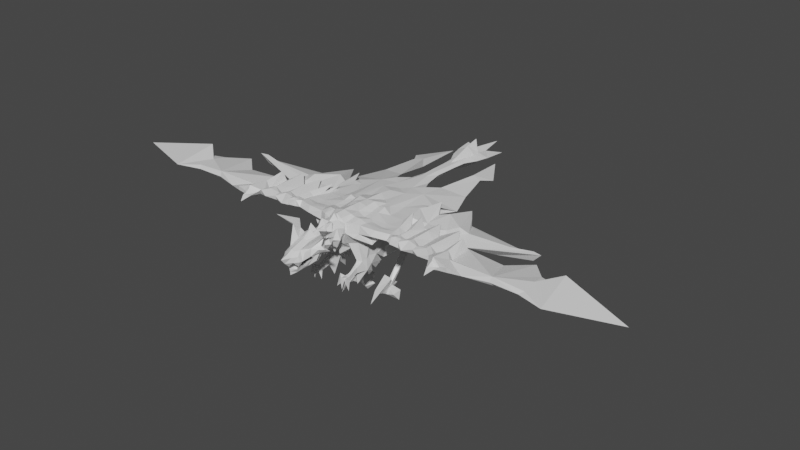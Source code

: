 # Source: BullMoth.blend  (saved by Blender 2.80.75; exported with 4.5.12 LTS)
import bpy
from mathutils import Matrix  # noqa: F401  (used for matrix-valued properties, if any)

bpy.ops.wm.read_factory_settings(use_empty=True)
scene = bpy.context.scene
scene.name = 'Scene'

# ---- collections
col_collection = bpy.data.collections.new('Collection'); scene.collection.children.link(col_collection)

# ---- materials (node trees are filled in below, after node groups)
mat_material = bpy.data.materials.new('Material')
mat_material.alpha_threshold = 0.0
mat_material.use_transparent_shadow = False
mat_material.line_color = (0.0, 0.0, 0.0, 1.0)

# ---- material node trees
mat_material.use_nodes = True; mat_material.node_tree.nodes.clear()
_N = mat_material.node_tree.nodes; _L = mat_material.node_tree.links
n0 = _N.new('ShaderNodeOutputMaterial'); n0.name = 'Material Output'; n0.location = (300, 300)
n1 = _N.new('ShaderNodeBsdfPrincipled'); n1.name = 'Principled BSDF'; n1.location = (10, 300)
n1.distribution = 'GGX'
n1.subsurface_method = 'BURLEY'
n1.inputs[2].default_value = 0.4
n1.inputs[3].default_value = 1.45
n1.inputs[27].default_value = (0.0, 0.0, 0.0, 1.0)
n1.inputs[28].default_value = 1.0
_L.new(n1.outputs[0], n0.inputs[0])
n0.is_active_output = True

# ---- world
world_world = bpy.data.worlds.new('World'); scene.world = world_world
world_world.use_nodes = True; world_world.node_tree.nodes.clear()
_N = world_world.node_tree.nodes; _L = world_world.node_tree.links
n0 = _N.new('ShaderNodeOutputWorld'); n0.name = 'World Output'; n0.location = (300, 300)
n1 = _N.new('ShaderNodeBackground'); n1.name = 'Background'; n1.location = (10, 300)
n1.inputs[0].default_value = (0.05088, 0.05088, 0.05088, 1.0)
_L.new(n1.outputs[0], n0.inputs[0])
n0.is_active_output = True
world_world.color = (0.05088, 0.05088, 0.05088)
world_world.use_sun_shadow = False
world_world.sun_shadow_jitter_overblur = 0.0

# ---- meshes
me_cube = bpy.data.meshes.new('Cube')
me_cube.from_pydata([(0.4043, 0.5139, 4.792), (0.5089, 0.7615, 3.217), (0.4676, -1.0, 4.551), (0.3057, -0.9476, 3.459), (0.0, -0.9449, 3.232), (0.0, -1.013, 4.897), (0.0, 1.0, 2.551), (0.0, 1.0, 4.846), (0.0, -0.8809, 2.834), (0.0, 0.0, 4.907), (0.7278, 0.01134, 4.551), (0.4319, 0.2082, 3.139), (0.999, 1.041, 4.748), (0.5951, -1.117, 4.148), (1.528, 1.935, 3.951), (0.0, -4.459, 4.019), (0.4438, -2.616, 3.509), (0.0, -2.725, 3.212), (0.6509, -2.682, 4.058), (0.3954, -0.7194, 3.434), (0.0, -2.672, 4.788), (0.6911, -2.55, 4.581), (0.3149, 1.931, 3.049), (0.0, 2.7, 2.944), (0.0, 2.873, 3.269), (0.0, 1.983, 4.799), (1.895, 0.9528, 3.851), (0.9472, -1.002, 3.981), (0.8244, -0.6883, 3.765), (1.104, 0.06624, 4.548), (0.7965, -0.9129, 4.607), (1.305, 0.2295, 3.753), (1.022, 1.372, 4.641), (1.498, 0.2196, 4.047), (0.5036, -3.159, 4.218), (0.5718, -3.244, 3.898), (0.0, -4.02, 3.521), (0.9935, -2.841, 4.184), (1.101, -2.615, 4.055), (1.143, 1.684, 3.541), (0.5154, 4.784, 4.42), (0.0, 5.236, 4.551), (0.2459, 4.826, 4.271), (0.0, 4.63, 3.572), (6.127, -1.12, 4.418), (5.409, -1.069, 4.653), (6.143, -1.099, 4.187), (5.439, -0.6978, 3.906), (3.589, 4.089, 4.196), (4.745, 1.067, 3.9), (4.808, 2.209, 4.202), (3.486, 3.638, 3.833), (1.289, 9.108, 4.158), (2.378, 7.42, 4.158), (0.0, 2.62, 4.692), (0.6443, 3.671, 4.207), (0.0, 3.994, 3.305), (1.268, 3.475, 4.551), (0.7732, -0.4899, 3.47), (1.045, 10.02, 4.399), (0.0, 11.08, 4.399), (0.0, 8.474, 3.864), (1.468, 3.875, 4.219), (2.982, 3.76, 4.108), (1.205, 4.863, 4.361), (2.43, 5.153, 4.147), (1.534, 6.928, 3.943), (1.533, 6.95, 4.365), (2.006, 6.854, 4.261), (0.699, 0.5096, 4.598), (2.009, 2.054, 4.009), (1.473, 0.8899, 4.538), (1.402, 1.902, 4.517), (4.958, -0.7996, 4.452), (5.139, -0.6853, 4.15), (5.623, 1.026, 4.235), (5.727, -0.1594, 4.21), (0.0, -3.1, 4.498), (0.2985, -3.093, 4.413), (0.0, -4.086, 4.143), (0.2899, -3.599, 4.246), (0.8028, -2.717, 4.666), (0.9938, -2.279, 4.82), (0.81, -2.874, 4.864), (1.233, -3.4, 5.381), (3.253, -0.7316, 4.477), (1.005, 0.004183, 3.491), (0.5306, 0.02959, 3.043), (0.2686, -2.023, 3.55), (0.3952, -2.066, 4.367), (0.0, -2.005, 4.566), (0.606, -2.035, 3.982), (0.0, -2.189, 3.441), (0.5323, -2.915, 3.505), (0.0, -3.273, 3.336), (0.7409, -2.998, 4.154), (0.0, -3.991, 3.444), (0.746, -2.802, 4.285), (0.3778, -3.637, 3.558), (0.573, 1.397, 3.005), (0.7137, -2.865, 3.965), (0.0, -4.247, 3.753), (0.3804, -3.833, 4.033), (0.4433, -3.823, 3.795), (2.238, 0.454, 3.829), (0.6214, 2.777, 1.915), (0.995, 2.059, 3.73), (0.7294, -0.5687, 2.626), (0.9028, -0.3994, 2.566), (0.9481, -0.1489, 2.583), (0.6233, -0.06467, 2.55), (0.7048, -1.596, 2.146), (0.9021, -1.593, 2.107), (0.9388, -1.425, 2.04), (0.7174, -1.468, 1.928), (0.7116, -1.336, 2.183), (0.7048, -1.241, 1.896), (1.045, -1.388, 2.064), (0.9243, -1.345, 2.163), (0.8236, -1.675, 1.661), (9.362, -0.6841, 4.198), (0.8304, -1.782, 2.273), (0.8312, -1.417, 1.872), (6.771, -0.9634, 4.198), (0.78, -1.315, 1.874), (0.9065, -1.287, 1.909), (1.16, -1.598, 1.67), (9.364, 0.9811, 4.248), (1.015, -1.609, 2.257), (0.4641, -1.597, 1.683), (0.7026, -0.5088, 1.388), (0.5647, -1.481, 2.311), (0.5589, -1.418, 2.042), (0.5939, -0.1976, 2.248), (1.054, -0.2206, 2.09), (0.9326, -0.597, 2.466), (0.7203, -0.645, 2.448), (0.0, 3.254, 4.567), (0.3217, 3.964, 4.26), (0.8796, 4.134, 4.551), (0.0, 3.683, 3.872), (0.4497, 1.975, 2.638), (0.6525, 1.237, 2.374), (1.14, 1.869, 2.792), (0.8106, 2.409, 3.022), (0.6566, 2.79, 1.71), (0.7384, 2.11, 1.277), (0.9695, 2.729, 1.751), (0.8283, 2.972, 1.652), (0.8097, 1.62, 0.09618), (0.8348, 1.338, 0.05193), (0.688, 1.58, 1.958), (0.9903, 2.151, 2.313), (0.8785, 1.712, 0.3951), (0.9047, 1.415, 0.3879), (0.7121, 1.393, 0.3717), (0.6014, 1.614, 0.3582), (0.885, 0.4669, 0.6662), (0.5525, 2.258, 2.386), (1.123, 1.366, 0.9737), (0.6585, 1.408, 0.9996), (0.6427, 2.1, -0.01236), (0.7767, 2.551, 2.629), (0.8119, 2.132, 0.3631), (0.584, 2.136, 0.3481), (1.009, 1.286, 3.645), (0.885, 0.1519, 0.06769), (0.5363, 0.3063, 3.112), (1.083, 0.4253, 3.64), (0.7086, 1.532, 4.648), (1.012, 0.2383, 3.504), (0.6107, 0.1717, 3.039), (1.068, 0.8297, 3.604), (1.011, 1.105, 3.226), (0.6426, 0.9198, 3.004), (0.9253, 0.03718, 2.692), (0.6805, 0.1007, 2.668), (0.7272, 0.1293, 2.319), (1.005, 0.0998, 2.282), (1.072, 0.9977, 2.833), (0.9558, 1.024, 2.803), (1.009, 0.4588, 2.649), (0.7943, 0.4658, 2.6), (0.9139, -1.19, 2.198), (0.9127, -1.099, 2.006), (0.7093, -1.086, 1.965), (0.7472, -1.196, 2.195), (9.93, 0.5475, 4.327), (4.685, 1.75, 4.493), (12.61, 0.1313, 4.161), (0.0, -0.5066, 4.902), (7.932, -0.6501, 4.198), (0.5872, -0.4794, 4.719), (4.326, 3.08, 3.989), (8.368, 2.46, 4.269), (3.958, 3.585, 4.093), (5.907, 2.54, 3.942), (0.0, -1.49, 4.692), (0.6543, -1.519, 3.975), (0.4223, -1.484, 3.537), (0.4468, -1.473, 4.475), (0.0, -1.453, 3.408), (2.822, -0.7002, 4.233), (2.811, -0.1283, 4.388), (2.84, -0.6705, 4.528), (2.75, 0.3989, 4.313), (3.269, 0.5088, 4.257), (3.259, -0.7382, 4.184), (3.225, -0.1708, 4.348), (2.987, -0.9947, 4.38), (2.368, 2.707, 4.092), (3.008, 0.4365, 4.515), (5.089, 0.9955, 4.251), (5.281, 1.038, 3.943), (4.999, -0.2233, 4.247), (5.365, 1.032, 4.651), (0.8804, -0.4483, 4.706), (1.631, -0.5392, 3.686), (5.763, -0.2853, 4.023), (5.774, -0.4481, 4.393), (5.387, -0.01824, 4.515), (7.991, -0.5282, 4.429), (8.069, -0.5133, 4.037), (2.787, -0.4976, 4.513), (3.004, -0.2633, 4.087), (3.22, -0.4912, 4.508), (0.0, 0.5, 4.876), (2.683, 0.5115, 4.148), (3.004, -0.2764, 4.522), (5.45, 0.1022, 4.103), (4.58, -0.1919, 4.531), (4.999, 0.1612, 4.073), (4.979, -0.5114, 4.42), (5.765, -1.123, 4.326), (5.41, -1.157, 4.498), (5.707, -1.119, 4.148), (5.433, -0.878, 4.069), (5.07, -0.9546, 4.347), (5.164, -0.8663, 4.164), (5.55, -1.252, 4.303), (5.412, -1.363, 4.379), (5.577, -1.249, 4.189), (5.422, -1.239, 4.129), (5.261, -1.273, 4.312), (5.244, -1.231, 4.217), (5.415, -1.526, 4.319), (4.59, -0.5042, 4.538), (5.42, -1.689, 4.036), (4.888, 0.1385, 4.077), (4.506, -0.9916, 4.343), (3.652, -0.6948, 4.205), (3.656, -0.1782, 4.527), (3.552, -0.8996, 4.235), (3.584, -0.1199, 4.148), (3.647, -0.4721, 4.574), (3.681, 0.7655, 4.549), (4.077, -0.7759, 4.4), (4.099, -0.02317, 4.103), (4.089, -0.5012, 4.464), (4.075, 0.6445, 4.284), (4.096, -0.2576, 4.298), (4.044, -0.7015, 4.176), (2.569, -0.6937, 4.278), (2.55, -0.1305, 4.51), (4.651, -0.6885, 4.169), (2.487, 0.2813, 4.505), (2.72, -0.3479, 4.197), (2.633, -0.4814, 4.518), (1.121, -0.8397, 4.165), (1.286, -0.1047, 4.521), (1.135, -0.762, 4.567), (1.849, 0.1909, 4.502), (1.522, -0.433, 4.014), (1.212, -0.4281, 4.572), (1.938, -0.6818, 4.555), (1.014, 0.5956, 4.623), (1.993, -0.4063, 4.148), (1.934, -0.4079, 4.54), (1.854, -0.8923, 4.313), (1.923, -0.1459, 4.477), (10.64, -1.037, 4.201), (12.59, -0.1232, 4.173), (9.461, 0.2685, 4.091), (9.47, 0.2931, 4.378), (9.842, 0.8557, 4.235), (13.86, 0.04344, 4.145), (10.42, 1.091, 3.821), (10.41, 1.089, 4.657), (9.922, 0.5265, 4.123), (10.92, 0.9345, 4.581), (10.93, 0.9367, 3.869), (0.7348, -2.788, 4.036), (0.599, -2.969, 3.581), (0.0, -3.492, 3.282), (0.0, -3.705, 3.116), (0.5413, -3.107, 3.738), (0.3442, -3.149, 3.462), (0.4706, -2.779, 3.412), (0.4075, -3.279, 3.396), (0.3011, -3.736, 3.501), (0.4127, -3.423, 3.449), (0.0, -3.958, 3.091), (0.0, -3.966, 3.255), (0.2794, -3.807, 3.411), (0.2054, -3.716, 3.22), (0.3194, -2.518, 3.395), (0.5549, -2.611, 4.218), (0.0, -2.606, 3.389), (0.0, -2.635, 4.522), (0.6424, -2.482, 3.985), (0.0, -2.278, 4.588), (0.4638, -2.296, 4.011), (0.2921, -2.272, 3.799), (0.4621, -2.318, 4.289), (0.0, -2.304, 3.249), (0.2814, -1.76, 3.857), (0.4151, -1.769, 4.41), (0.0, -1.757, 3.136), (0.0, -1.739, 4.639), (0.464, -1.771, 4.028), (0.0, 5.055, 3.945), (1.393, 1.569, -0.1451), (0.1628, -0.942, 3.499), (1.293, 1.793, 0.2545), (1.289, 1.287, 0.2105), (0.3959, 1.407, -0.1468), (0.2301, 0.8917, 2.897), (0.1693, 1.674, 0.1202), (0.3248, 1.152, 0.1236), (0.4448, 1.022, 4.855), (0.2852, -1.03, 4.744), (0.3639, 0.00567, 4.729), (0.2159, -0.3363, 2.987), (0.2219, -2.694, 3.467), (0.3331, -2.673, 4.539), (9.525, -0.4964, 4.314), (0.3942, 1.791, 4.629), (0.4918, 2.43, 3.399), (0.0, -3.825, 4.276), (0.2534, -4.016, 3.787), (0.1228, 5.132, 4.551), (0.123, 4.681, 4.158), (0.6471, 2.904, 4.62), (1.055, 3.412, 3.661), (0.2911, 9.675, 4.399), (0.4093, 7.737, 4.396), (0.1492, -3.097, 4.455), (0.145, -3.809, 4.22), (0.1001, -2.052, 3.634), (0.1976, -2.06, 4.445), (0.1995, -4.064, 4.021), (0.4983, -3.681, 3.815), (0.4398, 3.694, 4.559), (0.9533, 4.394, 3.924), (0.2234, -1.468, 4.608), (0.1197, -1.448, 3.579), (0.4037, -0.5114, 4.805), (0.1597, -2.555, 3.588), (0.2774, -2.623, 4.37), (0.4618, -2.153, 4.723), (0.1462, -2.283, 3.613), (0.3006, -1.628, 4.8), (0.1254, -1.732, 3.694), (0.317, 3.109, 3.786), (0.9586, 3.994, 3.294), (9.546, -0.537, 4.143), (7.493, 1.003, 4.104), (8.506, 1.918, 4.104), (2.237, 0.6218, 4.081), (1.965, 2.345, 4.501), (2.241, 2.302, 3.981), (2.994, 0.8239, 3.843), (6.326, 2.202, 3.686), (2.48, 2.686, 4.062), (4.156, 1.071, 3.838), (3.159, 0.8585, 3.831), (4.942, 1.928, 4.103), (2.822, 2.623, 4.329), (3.906, 3.359, 3.911), (0.7782, 0.6359, 1.769), (0.3749, 3.125, 3.448), (0.8453, 0.9725, 2.051), (0.0, 6.051, 4.551), (1.048, 1.108, 2.273), (0.3076, 5.8, 4.409), (0.91, 1.054, 2.182), (2.62, 0.9381, 4.37), (0.8226, 0.3753, 1.735), (0.7127, 0.2519, 1.525), (0.8059, 2.831, 3.202), (0.656, 2.584, 3.758), (0.0, -1.164, 4.957), (0.5413, -1.249, 4.143), (0.3113, -1.097, 3.728), (0.6293, -1.201, 4.442), (0.0, -1.178, 3.038), (0.1557, -1.114, 3.635), (0.2286, -1.169, 4.694), (0.1362, 5.074, 4.165), (0.1538, 5.967, 4.551), (0.0, 7.203, 4.513), (0.3551, 7.07, 4.399), (2.188, 0.9127, 4.507), (0.0, 6.901, 4.187), (0.1989, 6.964, 4.236), (0.1989, 7.158, 4.513), (0.0, 9.239, 5.112), (0.7185, 8.342, 4.396), (0.0, 9.212, 3.778), (0.2424, 8.3, 4.273), (0.3106, 8.651, 4.511), (0.0, 9.219, 4.662), (0.8976, 9.008, 4.397), (0.0, 9.278, 4.184), (0.2668, 8.987, 4.259), (0.2668, 9.026, 4.526), (0.442, -3.496, 4.125), (0.1471, -3.453, 4.338), (0.0, -3.463, 4.387), (4.348, 2.142, 4.396), (4.303, 2.454, 3.833), (1.478, 1.357, 4.512), (1.891, 1.268, 4.054), (0.6802, 0.994, 4.677), (7.511, 2.625, 4.051), (5.209, 1.487, 3.956), (2.242, 1.366, 4.497), (2.27, 1.454, 4.019), (2.698, 1.519, 4.386), (2.78, 1.705, 3.973), (2.846, 1.796, 4.231), (2.898, 1.763, 3.962), (0.2374, 8.144, 4.268), (0.2373, 8.236, 4.502), (0.0, 8.529, 4.964), (3.22, 1.165, 4.271), (2.67, 1.602, 4.567), (2.199, 1.601, 4.664), (2.177, 2.63, 4.514), (2.481, 3.272, 4.611), (4.682, 1.873, 3.704), (4.501, 1.758, 4.185), (7.939, 2.543, 4.269), (2.359, 1.385, 3.837), (2.901, 1.245, 3.685), (3.042, 1.293, 3.673), (7.939, 2.543, 3.833), (2.233, 1.115, 4.192), (2.855, 1.302, 4.138), (3.055, 1.3, 4.213), (3.307, 2.835, 4.437), (3.909, 1.819, 4.226), (3.044, 1.834, 3.949), (4.005, 1.511, 4.011), (3.216, 1.353, 3.659), (3.051, 2.69, 4.058), (3.598, 1.803, 4.464), (3.519, 0.7556, 4.224), (4.032, 1.083, 4.278), (2.996, -0.606, 4.595), (1.784, 2.638, 4.476), (2.227, 2.98, 4.434), (0.9014, -0.7335, 2.388), (0.7914, -0.7577, 2.387), (0.6614, 2.722, 2.133), (0.7492, 2.503, 1.983), (0.8122, 2.927, 2.436), (0.9094, 2.679, 2.171), (0.7422, 2.511, 1.88), (0.8115, 3.27, 2.353), (0.9483, 2.75, 2.02), (0.885, 0.648, 0.3512), (0.885, 0.9552, 0.2961), (0.8936, -0.9208, 2.321), (0.7974, -0.9443, 2.331), (0.9061, -0.7583, 2.109), (0.7055, -0.6186, 2.027)], [(33, 29), (106, 22), (253, 457), (457, 456)], [(22, 99, 1), (332, 6, 326), (397, 391, 197, 354), (355, 396, 393, 199), (4, 332, 322), (67, 52, 66), (298, 304, 294), (297, 333, 16), (333, 307, 357), (306, 18, 309), (148, 469, 470, 147), (364, 337, 380), (85, 459, 204, 209), (326, 22, 1), (440, 374, 454), (306, 358, 334, 21), (160, 155, 472), (141, 142, 180, 99), (13, 30, 2), (216, 10, 192), (339, 299, 103), (291, 100, 18), (83, 21, 78), (38, 97, 37), (21, 82, 81), (144, 106, 39, 143), (340, 137, 352), (7, 6, 4, 226), (465, 151, 158, 464), (220, 214, 232), (372, 194, 425), (378, 420, 51), (419, 450, 451), (450, 51, 455), (66, 52, 53), (53, 67, 68), (53, 52, 67), (66, 53, 68), (132, 131, 115), (62, 139, 64), (106, 55, 62), (18, 297, 16, 309), (433, 400, 405), (344, 411, 415), (344, 412, 414), (57, 32, 72), (311, 313, 306, 309), (448, 430, 428), (222, 123, 218, 366), (64, 66, 68), (139, 62, 55), (68, 67, 64), (68, 65, 64), (64, 67, 66), (72, 14, 32), (441, 453, 374, 49), (211, 208, 435), (33, 31, 104), (237, 73, 74, 238), (203, 211, 205), (215, 75, 213), (417, 80, 78), (334, 78, 21), (237, 238, 244, 243), (82, 84, 81), (78, 80, 83), (21, 81, 34), (34, 81, 80), (26, 165, 14), (83, 84, 82), (81, 84, 83), (271, 265, 402, 71), (349, 316, 361), (295, 292, 18), (21, 97, 18), (18, 97, 291), (100, 291, 38), (11, 19, 3), (166, 471, 159), (102, 103, 351), (144, 22, 337, 389), (141, 22, 144), (363, 364, 140), (177, 178, 387), (6, 7, 25, 23), (131, 111, 115), (87, 107, 19), (117, 126, 112), (125, 117, 113), (111, 121, 115), (125, 184, 117), (112, 119, 111), (121, 112, 118), (125, 122, 124), (124, 114, 116), (114, 122, 113), (113, 117, 126), (113, 126, 112), (112, 128, 118), (132, 129, 131), (114, 132, 116), (111, 129, 114), (174, 1, 99), (342, 137, 54), (139, 55, 138), (353, 55, 343), (141, 99, 22), (170, 31, 86), (183, 473, 474, 186), (141, 151, 142), (159, 472, 154), (156, 146, 145), (147, 153, 148), (160, 157, 159), (472, 150, 154), (163, 161, 164), (440, 420, 196, 372), (178, 181, 175), (168, 170, 172), (176, 182, 177), (1, 182, 167), (251, 260, 259, 255), (470, 467, 465, 468), (39, 106, 14), (1, 167, 11), (175, 86, 109), (179, 142, 143), (110, 177, 133), (178, 109, 134), (218, 123, 46), (165, 39, 14), (178, 177, 379), (271, 71, 275, 29), (385, 174, 383), (173, 165, 172), (181, 173, 172), (181, 172, 170), (173, 181, 179), (162, 141, 144), (76, 219, 221), (47, 218, 46), (282, 280, 365), (140, 137, 41, 320), (123, 222, 191), (287, 187, 283), (135, 136, 463, 462), (446, 442, 194), (195, 193, 378), (50, 193, 195), (430, 451, 450, 377), (370, 373, 431, 429), (200, 392, 394), (262, 202, 204), (266, 202, 262), (80, 81, 83), (209, 207, 85), (228, 208, 211), (209, 202, 207), (154, 147, 146, 155), (228, 203, 223), (346, 334, 20, 77), (202, 209, 204), (229, 75, 218), (230, 212, 188), (249, 74, 73), (225, 459, 85), (204, 267, 262), (191, 221, 123), (120, 191, 222), (74, 264, 248, 231), (212, 248, 188), (45, 219, 220), (45, 232, 73), (123, 219, 44), (30, 192, 2), (243, 234, 237), (147, 470, 468, 146), (241, 247, 242), (242, 247, 244), (234, 239, 233), (283, 221, 335), (133, 134, 130), (244, 245, 243), (243, 245, 240), (217, 27, 28, 31), (259, 248, 257), (261, 249, 256), (230, 259, 260), (255, 259, 458), (207, 252, 85), (456, 435, 255), (252, 250, 261), (435, 255, 206), (252, 261, 256), (251, 208, 225, 254), (369, 460, 72), (277, 263, 279), (2, 192, 356, 330), (386, 447, 426), (176, 110, 87, 171), (166, 160, 471), (57, 72, 460), (208, 251, 255, 435), (269, 279, 271), (289, 281, 187), (288, 286, 282), (282, 365, 222), (304, 303, 302, 301), (280, 290, 285), (280, 289, 287), (146, 468, 105, 145), (94, 296, 298, 293), (281, 290, 288), (291, 97, 38), (95, 34, 35), (95, 100, 37), (95, 97, 34), (34, 97, 21), (97, 95, 37), (86, 28, 58), (18, 100, 35), (35, 295, 18), (35, 100, 95), (161, 149, 156, 164), (475, 134, 462, 473), (136, 133, 130, 463), (298, 294, 293), (341, 138, 140, 43), (292, 296, 93), (302, 303, 96), (462, 463, 474, 473), (468, 465, 464, 105), (262, 278, 276, 266), (304, 298, 300), (294, 304, 301), (93, 297, 18), (297, 93, 296), (299, 351, 103), (93, 18, 292), (358, 313, 359), (309, 312, 311), (91, 312, 88), (359, 89, 349), (360, 92, 348), (89, 311, 91), (354, 316, 200), (362, 201, 355), (324, 321, 323), (150, 149, 321), (150, 324, 154), (327, 325, 328), (150, 328, 325), (149, 150, 325), (156, 325, 327), (199, 362, 355), (197, 361, 354), (88, 360, 348), (310, 349, 90), (310, 358, 359), (312, 357, 360), (262, 267, 274, 278), (79, 15, 350), (323, 153, 154, 324), (318, 349, 361), (88, 362, 315), (413, 344, 414), (412, 344, 415), (271, 29, 269), (438, 210, 370, 369), (57, 460, 461), (40, 352, 139), (36, 101, 339), (23, 326, 6), (56, 140, 380), (353, 140, 138), (305, 333, 357), (3, 332, 11), (11, 326, 1), (330, 356, 190, 5), (389, 364, 363), (337, 22, 24), (24, 22, 23), (341, 42, 138), (353, 138, 55), (106, 343, 55), (45, 73, 237, 234), (390, 389, 363), (380, 140, 364), (280, 285, 289), (280, 335, 120), (280, 120, 365), (120, 222, 365), (282, 222, 127), (127, 221, 283), (218, 75, 366), (394, 2, 397, 200), (102, 350, 339, 103), (83, 82, 21), (19, 28, 13, 3), (78, 346, 417), (417, 347, 80), (35, 34, 351), (416, 351, 34), (184, 118, 117), (373, 370, 210), (428, 369, 426), (104, 371, 368), (443, 26, 422, 427), (419, 195, 48), (173, 39, 165), (165, 26, 172), (182, 181, 381), (380, 337, 24), (181, 182, 385), (180, 179, 383), (180, 383, 174), (158, 162, 466, 464), (133, 387, 388), (134, 133, 388), (5, 397, 330), (3, 396, 322), (394, 13, 2), (396, 4, 322), (397, 2, 330), (13, 393, 3), (390, 343, 106), (343, 390, 363), (24, 56, 380), (23, 22, 326), (364, 389, 337), (384, 340, 40), (320, 341, 43), (399, 41, 340), (42, 384, 40), (403, 398, 320), (404, 384, 398), (407, 433, 345), (61, 409, 432), (432, 407, 345), (410, 434, 433), (441, 49, 425, 376), (412, 410, 407), (368, 33, 104), (38, 37, 100), (416, 34, 80), (125, 124, 116), (375, 371, 444, 445), (368, 447, 386, 227), (376, 424, 50), (469, 466, 467, 470), (172, 26, 168), (454, 452, 420, 440), (378, 424, 196), (319, 198, 200, 316), (455, 420, 452), (342, 336, 169), (342, 32, 57), (139, 57, 64), (71, 12, 275), (404, 345, 401), (403, 432, 404), (345, 405, 401), (435, 436, 211), (437, 265, 386), (402, 265, 437), (205, 211, 386), (26, 444, 371, 104), (386, 211, 436), (386, 436, 435), (474, 476, 185), (79, 338, 351, 339), (246, 249, 73, 232), (472, 155, 150), (273, 269, 29), (270, 273, 216), (438, 439, 210), (373, 210, 439), (425, 442, 376), (429, 443, 427), (424, 442, 446), (424, 372, 196), (438, 430, 439), (115, 186, 185), (377, 450, 455), (106, 144, 389, 390), (454, 375, 445), (377, 439, 430), (373, 439, 377), (72, 32, 421), (58, 19, 107, 108), (458, 259, 188), (456, 255, 458), (223, 204, 459), (189, 284, 187, 281), (452, 431, 377, 455), (185, 132, 115), (254, 256, 258), (85, 254, 225), (207, 250, 252), (261, 264, 249), (264, 74, 249), (440, 425, 49), (426, 437, 386), (402, 437, 426), (265, 205, 386), (76, 75, 215, 220), (444, 26, 443), (438, 460, 369), (438, 461, 460), (63, 57, 461), (382, 400, 403), (276, 272, 217), (464, 466, 469, 105), (273, 270, 274, 277), (332, 8, 6), (298, 292, 295, 300), (29, 10, 216, 273), (57, 63, 65, 64), (28, 27, 13), (4, 8, 332), (19, 58, 28), (399, 384, 401, 405), (463, 130, 476, 474), (297, 17, 333), (428, 426, 447, 448), (333, 17, 307), (306, 21, 18), (336, 25, 7), (317, 201, 362, 348), (440, 49, 374), (268, 27, 217, 272), (449, 448, 371, 375), (338, 79, 350, 347), (340, 41, 137), (246, 258, 256, 249), (385, 383, 179, 181), (372, 446, 194), (378, 196, 420), (419, 48, 450), (450, 48, 51), (252, 256, 254, 85), (180, 174, 99), (433, 434, 400), (344, 60, 411), (344, 412, 59), (373, 377, 431), (448, 449, 430), (145, 148, 153, 156), (423, 12, 32, 169), (220, 219, 76), (334, 346, 78), (288, 284, 189, 281), (348, 92, 317), (349, 89, 316), (319, 316, 89, 91), (62, 64, 65, 63), (11, 87, 19), (257, 248, 264, 261), (131, 129, 111), (174, 385, 182, 1), (266, 276, 368, 227), (87, 110, 107), (221, 366, 75, 76), (113, 122, 125), (118, 128, 117), (111, 119, 121), (121, 118, 115), (183, 186, 115, 118), (379, 177, 182, 381), (77, 418, 417, 346), (121, 119, 112), (476, 475, 184, 185), (124, 122, 114), (244, 238, 236, 242), (190, 356, 331, 9), (112, 126, 128), (474, 185, 186), (114, 129, 132), (0, 329, 7, 226), (160, 472, 471), (268, 30, 13, 27), (318, 197, 4, 201), (342, 352, 137), (269, 273, 277, 279), (130, 134, 475, 476), (179, 143, 39, 173), (170, 168, 31), (369, 70, 14, 72), (54, 25, 336, 342), (230, 260, 258, 246), (381, 181, 178, 379), (141, 158, 151), (159, 157, 166), (164, 156, 153, 163), (72, 421, 426, 369), (156, 155, 146), (267, 263, 277, 274), (451, 453, 441, 419), (147, 154, 153), (467, 152, 151, 465), (415, 406, 434, 410), (160, 166, 157), (80, 102, 351, 416), (136, 107, 110, 133), (111, 114, 113, 112), (140, 353, 343, 363), (472, 159, 471), (179, 180, 142), (29, 275, 69, 10), (110, 176, 177), (447, 368, 371, 448), (178, 175, 109), (212, 213, 229, 231), (445, 444, 429, 431), (125, 116, 185, 184), (331, 10, 69, 0), (418, 338, 347, 417), (162, 158, 141), (47, 229, 218), (287, 289, 187), (367, 127, 222, 366), (50, 424, 193), (70, 370, 429, 427), (397, 354, 200), (396, 355, 201), (200, 198, 392), (170, 86, 175, 181), (51, 48, 195, 378), (228, 225, 208), (228, 211, 203), (215, 213, 212), (229, 213, 75), (265, 263, 203, 205), (120, 335, 221, 191), (230, 214, 212), (134, 109, 108, 135), (204, 223, 267), (212, 231, 248), (45, 44, 219), (45, 220, 232), (123, 221, 219), (338, 418, 35, 351), (243, 240, 234), (280, 287, 283, 335), (323, 321, 149, 153), (369, 428, 430, 438), (284, 127, 283, 187), (382, 399, 405, 400), (234, 240, 239), (109, 86, 58, 108), (402, 426, 421, 71), (46, 44, 233, 235), (334, 358, 308, 20), (245, 247, 241), (244, 247, 245), (398, 42, 341, 320), (259, 188, 248), (230, 188, 259), (216, 192, 30, 270), (108, 107, 136, 135), (367, 366, 221, 127), (17, 297, 296, 94), (26, 104, 31, 168), (128, 126, 117), (268, 270, 30), (350, 15, 101, 339), (144, 143, 152, 162), (134, 135, 462), (315, 319, 91, 88), (230, 246, 232, 214), (90, 318, 201, 92), (289, 285, 281), (288, 290, 286), (281, 285, 290), (215, 212, 214, 220), (282, 127, 284, 288), (86, 31, 28), (408, 414, 409, 61), (292, 298, 296), (227, 206, 224, 266), (182, 176, 171, 167), (286, 290, 280, 282), (352, 342, 57, 139), (358, 306, 313), (91, 311, 312), (359, 313, 89), (360, 314, 92), (89, 313, 311), (329, 169, 336, 7), (354, 361, 316), (303, 98, 293, 294), (171, 87, 11, 167), (150, 321, 324), (150, 155, 328), (156, 149, 325), (199, 315, 362), (197, 318, 361), (88, 312, 360), (310, 359, 349), (310, 308, 358), (312, 305, 357), (423, 69, 275, 12), (270, 268, 278, 274), (278, 268, 272, 276), (395, 4, 396, 201), (318, 90, 349), (88, 348, 362), (241, 235, 233, 239), (413, 60, 344), (185, 116, 132), (40, 340, 352), (329, 423, 169), (305, 16, 333), (98, 303, 304, 300), (3, 322, 332), (266, 224, 207, 202), (11, 332, 326), (369, 370, 70), (407, 409, 414, 412), (419, 50, 195), (454, 445, 431, 452), (184, 183, 118), (261, 250, 253, 257), (74, 47, 236, 238), (245, 241, 239, 240), (133, 177, 387), (5, 391, 397), (3, 393, 396), (394, 392, 13), (13, 392, 393), (384, 399, 340), (315, 199, 198, 319), (398, 384, 42), (399, 382, 41), (451, 430, 449, 453), (403, 404, 398), (404, 401, 384), (233, 44, 45, 234), (407, 410, 433), (435, 206, 227, 386), (432, 409, 407), (466, 162, 152, 467), (412, 415, 410), (408, 413, 414), (207, 224, 253, 250), (415, 411, 406), (376, 442, 424), (387, 178, 134, 388), (203, 263, 267, 223), (61, 434, 411, 413), (378, 193, 424), (455, 51, 420), (265, 271, 279, 263), (342, 169, 32), (404, 432, 345), (403, 61, 432), (345, 433, 405), (159, 154, 155, 160), (328, 155, 156, 327), (44, 46, 123), (425, 194, 442), (308, 310, 92, 307), (429, 444, 443), (251, 254, 258, 260), (424, 446, 372), (453, 449, 375, 374), (229, 47, 74, 231), (205, 265, 266, 224), (62, 63, 14, 106), (228, 223, 459, 225), (138, 42, 40, 139), (454, 374, 375), (440, 372, 425), (331, 0, 226, 9), (6, 8, 4), (4, 395, 201), (50, 419, 441, 376), (140, 56, 24), (24, 23, 25), (201, 317, 92), (33, 276, 217, 31), (320, 43, 140), (140, 24, 137), (92, 314, 307), (163, 153, 149, 161), (403, 320, 382), (307, 314, 360, 357), (408, 61, 413), (61, 403, 400), (143, 142, 151, 152), (411, 60, 413), (4, 190, 9), (307, 17, 295), (17, 94, 295), (236, 235, 241, 242), (305, 312, 309, 16), (294, 301, 302), (294, 302, 303), (98, 300, 293), (94, 293, 300), (94, 300, 295), (307, 295, 308), (295, 35, 308), (190, 4, 5), (90, 92, 310), (351, 299, 339), (105, 469, 148, 145), (236, 47, 46, 235), (101, 15, 79), (77, 20, 308), (418, 77, 35), (339, 101, 79), (77, 308, 35), (197, 391, 5), (9, 226, 4), (197, 5, 4), (25, 54, 24), (54, 137, 24), (406, 411, 434), (61, 400, 434), (41, 382, 320), (80, 347, 350, 102), (26, 14, 422), (33, 368, 276), (393, 392, 198, 199), (71, 421, 32, 12), (192, 10, 331, 356), (0, 69, 423, 329), (14, 70, 427, 422), (183, 184, 473), (475, 473, 184)])
_uv = me_cube.uv_layers.new(name='UVMap')
_uv.uv.foreach_set('vector', [0.1051, 0.5, 0.125, 0.5, 0.125, 0.5, 0.125, 0.625, 0.125, 0.5, 0.125, 0.5, 0.375, 0.75, 0.375, 0.75, 0.375, 0.75, 0.375, 0.75, 0.125, 0.75, 0.125, 0.75, 0.125, 0.75, 0.125, 0.75, 0.125, 0.75, 0.125, 0.625, 0.125, 0.75, 0.375, 0.5, 0.25, 0.5, 0.25, 0.5, 0.25, 0.75, 0.25, 0.75, 0.25, 0.75, 0.25, 0.75, 0.1875, 0.75, 0.125, 0.75, 0.125, 0.75, 0.125, 0.75, 0.125, 0.75, 0.375, 0.75, 0.25, 0.75, 0.25, 0.75, 0.25, 0.5, 0.25, 0.5, 0.25, 0.5, 0.25, 0.5, 0.0, 0.0, 0.125, 0.25, 0.0, 0.0, 0.375, 0.75, 0.0, 0.0, 0.375, 0.75, 0.375, 0.75, 0.125, 0.5, 0.1051, 0.5, 0.125, 0.5, 0.25, 0.5938, 0.25, 0.625, 0.25, 0.5937, 0.375, 0.75, 0.375, 0.75, 0.375, 0.75, 0.375, 0.75, 0.0, 0.0, 0.125, 0.5, 0.0, 0.0, 0.125, 0.5, 0.125, 0.5, 0.125, 0.5, 0.125, 0.5, 0.25, 0.75, 0.375, 0.75, 0.375, 0.75, 0.375, 0.6875, 0.375, 0.625, 0.375, 0.6875, 0.0, 0.0, 0.04568, 0.137, 0.25, 0.75, 0.25, 0.75, 0.25, 0.75, 0.25, 0.75, 0.375, 0.75, 0.375, 0.75, 0.375, 0.75, 0.25, 0.75, 0.375, 0.75, 0.375, 0.75, 0.375, 0.75, 0.375, 0.75, 0.375, 0.75, 0.25, 0.5, 0.25, 0.5, 0.25, 0.5, 0.25, 0.5, 0.375, 0.5, 0.375, 0.5, 0.375, 0.5, 0.375, 0.5, 0.125, 0.5, 0.125, 0.75, 0.375, 0.5625, 0.125, 0.5, 0.125, 0.5, 0.125, 0.5, 0.125, 0.5, 0.375, 0.6875, 0.375, 0.625, 0.375, 0.6875, 0.25, 0.5938, 0.25, 0.625, 0.25, 0.625, 0.25, 0.5, 0.25, 0.5625, 0.25, 0.5, 0.375, 0.5625, 0.375, 0.5, 0.375, 0.5625, 0.375, 0.5, 0.25, 0.5, 0.362, 0.5, 0.25, 0.5, 0.25, 0.5, 0.25, 0.5, 0.375, 0.5, 0.375, 0.5, 0.375, 0.5, 0.375, 0.5, 0.375, 0.5, 0.375, 0.5, 0.25, 0.5, 0.25, 0.5, 0.25, 0.5, 0.125, 0.625, 0.125, 0.75, 0.125, 0.75, 0.25, 0.5, 0.375, 0.5, 0.375, 0.5, 0.25, 0.5, 0.25, 0.5, 0.25, 0.5, 0.25, 0.75, 0.25, 0.75, 0.125, 0.75, 0.25, 0.75, 0.375, 0.5, 0.375, 0.5, 0.375, 0.5, 0.375, 0.5, 0.375, 0.5, 0.375, 0.5, 0.25, 0.5, 0.25, 0.5, 0.25, 0.5, 0.375, 0.5, 0.375, 0.5, 0.375, 0.5, 0.25, 0.75, 0.375, 0.75, 0.375, 0.75, 0.25, 0.75, 0.375, 0.5938, 0.375, 0.5625, 0.375, 0.5625, 0.25, 0.625, 0.25, 0.625, 0.25, 0.625, 0.0, 0.0, 0.25, 0.5, 0.25, 0.5, 0.25, 0.5, 0.375, 0.5, 0.25, 0.5, 0.25, 0.5, 0.375, 0.5, 0.375, 0.5, 0.375, 0.5, 0.375, 0.5, 0.375, 0.5, 0.375, 0.5, 0.375, 0.5, 0.375, 0.5, 0.25, 0.5, 0.375, 0.5, 0.25, 0.5, 0.375, 0.5, 0.375, 0.5938, 0.375, 0.5938, 0.375, 0.625, 0.375, 0.625, 0.375, 0.625, 0.375, 0.625, 0.375, 0.625, 0.25, 0.625, 0.125, 0.625, 0.0, 0.0, 0.375, 0.75, 0.375, 0.75, 0.25, 0.75, 0.25, 0.75, 0.375, 0.625, 0.0, 0.0, 0.25, 0.625, 0.375, 0.625, 0.25, 0.625, 0.25, 0.625, 0.375, 0.75, 0.375, 0.75, 0.375, 0.75, 0.375, 0.75, 0.375, 0.75, 0.375, 0.75, 0.375, 0.75, 0.25, 0.75, 0.25, 0.75, 0.375, 0.75, 0.375, 0.75, 0.375, 0.75, 0.375, 0.75, 0.375, 0.75, 0.375, 0.75, 0.375, 0.75, 0.375, 0.75, 0.375, 0.75, 0.375, 0.75, 0.375, 0.75, 0.375, 0.75, 0.375, 0.75, 0.125, 0.5, 0.0, 0.0, 0.25, 0.5, 0.375, 0.75, 0.375, 0.75, 0.375, 0.75, 0.375, 0.75, 0.375, 0.75, 0.375, 0.75, 0.0, 0.0, 0.0, 0.0, 0.0, 0.0, 0.0, 0.0, 0.375, 0.75, 0.375, 0.75, 0.375, 0.75, 0.25, 0.75, 0.25, 0.75, 0.25, 0.75, 0.375, 0.75, 0.375, 0.75, 0.25, 0.75, 0.25, 0.75, 0.375, 0.75, 0.25, 0.75, 0.25, 0.75, 0.25, 0.75, 0.25, 0.75, 0.125, 0.625, 0.125, 0.75, 0.125, 0.75, 0.0, 0.0, 0.0, 0.0, 0.0, 0.0, 0.375, 0.75, 0.25, 0.75, 0.25, 0.75, 0.25, 0.5, 0.0, 0.0, 0.125, 0.25, 0.25, 0.5, 0.125, 0.5, 0.125, 0.5, 0.25, 0.5, 0.25, 0.5, 0.0, 0.0, 0.25, 0.5, 0.125, 0.625, 0.125, 0.625, 0.125, 0.625, 0.125, 0.5, 0.375, 0.5, 0.375, 0.5, 0.125, 0.5, 0.125, 0.75, 0.125, 0.75, 0.125, 0.75, 0.125, 0.625, 0.125, 0.75, 0.125, 0.75, 0.125, 0.625, 0.125, 0.75, 0.125, 0.75, 0.125, 0.625, 0.125, 0.625, 0.125, 0.625, 0.125, 0.75, 0.125, 0.75, 0.125, 0.75, 0.125, 0.625, 0.125, 0.625, 0.125, 0.625, 0.125, 0.75, 0.125, 0.75, 0.125, 0.75, 0.125, 0.75, 0.125, 0.75, 0.125, 0.75, 0.125, 0.625, 0.125, 0.625, 0.125, 0.625, 0.125, 0.625, 0.125, 0.625, 0.125, 0.625, 0.125, 0.625, 0.125, 0.625, 0.125, 0.625, 0.0, 0.0, 0.0, 0.0, 0.0, 0.0, 0.125, 0.625, 0.125, 0.625, 0.125, 0.75, 0.125, 0.75, 0.125, 0.75, 0.125, 0.75, 0.125, 0.625, 0.125, 0.625, 0.125, 0.75, 0.125, 0.625, 0.125, 0.625, 0.125, 0.625, 0.125, 0.75, 0.125, 0.75, 0.125, 0.625, 0.125, 0.5, 0.125, 0.5, 0.125, 0.5, 0.375, 0.5, 0.375, 0.5, 0.375, 0.5, 0.375, 0.5, 0.25, 0.5, 0.25, 0.5, 0.25, 0.5, 0.25, 0.5, 0.25, 0.5, 0.125, 0.5, 0.125, 0.5, 0.125, 0.5, 0.125, 0.625, 0.125, 0.625, 0.125, 0.625, 0.125, 0.75, 0.125, 0.75, 0.125, 0.75, 0.125, 0.75, 0.125, 0.5, 0.125, 0.5, 0.125, 0.5, 0.0, 0.0, 0.0, 0.0, 0.25, 0.5, 0.125, 0.5, 0.125, 0.5, 0.125, 0.5, 0.25, 0.5, 0.25, 0.5, 0.25, 0.5, 0.125, 0.5, 0.125, 0.5, 0.25, 0.5, 0.0, 0.0, 0.25, 0.5, 0.25, 0.5, 0.25, 0.5, 0.25, 0.5, 0.125, 0.5, 0.25, 0.5938, 0.25, 0.5625, 0.25, 0.5625, 0.25, 0.5938, 0.125, 0.625, 0.125, 0.625, 0.125, 0.625, 0.125, 0.625, 0.125, 0.625, 0.125, 0.5625, 0.125, 0.625, 0.125, 0.625, 0.125, 0.625, 0.125, 0.5, 0.125, 0.5, 0.125, 0.625, 0.375, 0.625, 0.375, 0.625, 0.25, 0.625, 0.0, 0.0, 0.25, 0.5, 0.25, 0.5, 0.125, 0.5, 0.125, 0.5, 0.25, 0.5, 0.25, 0.5, 0.25, 0.5, 0.125, 0.5, 0.125, 0.625, 0.125, 0.625, 0.125, 0.625, 0.125, 0.625, 0.125, 0.625, 0.25, 0.5, 0.125, 0.5, 0.25, 0.5, 0.125, 0.625, 0.125, 0.625, 0.125, 0.625, 0.125, 0.625, 0.125, 0.625, 0.125, 0.625, 0.25, 0.625, 0.25, 0.625, 0.25, 0.625, 0.25, 0.5, 0.25, 0.5, 0.25, 0.5, 0.125, 0.625, 0.125, 0.625, 0.125, 0.625, 0.0, 0.0, 0.0, 0.0, 0.1875, 0.2812, 0.0, 0.0, 0.25, 0.5, 0.125, 0.5, 0.25, 0.5, 0.25, 0.5, 0.0, 0.0, 0.125, 0.5, 0.25, 0.5, 0.25, 0.5, 0.125, 0.5, 0.125, 0.625, 0.125, 0.5625, 0.125, 0.625, 0.25, 0.5, 0.25, 0.5, 0.25, 0.5, 0.25, 0.5, 0.125, 0.5, 0.25, 0.5, 0.375, 0.625, 0.375, 0.625, 0.0, 0.0, 0.25, 0.75, 0.25, 0.625, 0.25, 0.625, 0.25, 0.625, 0.0, 0.0, 0.0, 0.0, 0.25, 0.5, 0.375, 0.5, 0.375, 0.5, 0.25, 0.5, 0.25, 0.625, 0.25, 0.625, 0.25, 0.625, 0.25, 0.625, 0.25, 0.625, 0.25, 0.625, 0.125, 0.75, 0.125, 0.75, 0.125, 0.75, 0.125, 0.75, 0.25, 0.5938, 0.375, 0.5938, 0.25, 0.625, 0.3125, 0.5, 0.25, 0.5, 0.25, 0.5, 0.375, 0.5625, 0.375, 0.5, 0.375, 0.5, 0.375, 0.5625, 0.375, 0.5625, 0.375, 0.5, 0.375, 0.5, 0.25, 0.5, 0.25, 0.5, 0.25, 0.5625, 0.25, 0.5625, 0.375, 0.75, 0.25, 0.75, 0.375, 0.75, 0.25, 0.75, 0.25, 0.75, 0.375, 0.75, 0.25, 0.6875, 0.25, 0.75, 0.25, 0.75, 0.375, 0.75, 0.375, 0.75, 0.375, 0.75, 0.25, 0.75, 0.25, 0.75, 0.375, 0.75, 0.375, 0.6875, 0.375, 0.625, 0.375, 0.625, 0.25, 0.75, 0.25, 0.75, 0.25, 0.75, 0.25, 0.5, 0.25, 0.5, 0.125, 0.5, 0.125, 0.5, 0.375, 0.6875, 0.375, 0.625, 0.375, 0.6875, 0.375, 0.75, 0.375, 0.75, 0.375, 0.75, 0.375, 0.75, 0.25, 0.75, 0.375, 0.75, 0.375, 0.75, 0.25, 0.6875, 0.25, 0.625, 0.25, 0.625, 0.375, 0.625, 0.25, 0.625, 0.25, 0.625, 0.25, 0.75, 0.25, 0.75, 0.375, 0.75, 0.375, 0.6875, 0.0, 0.0, 0.375, 0.75, 0.375, 0.75, 0.375, 0.6875, 0.375, 0.75, 0.25, 0.625, 0.375, 0.625, 0.375, 0.625, 0.0, 0.0, 0.25, 0.625, 0.25, 0.625, 0.25, 0.75, 0.0, 0.0, 0.25, 0.6875, 0.25, 0.6875, 0.25, 0.625, 0.25, 0.6875, 0.25, 0.625, 0.375, 0.75, 0.375, 0.625, 0.375, 0.6875, 0.375, 0.75, 0.375, 0.6875, 0.375, 0.75, 0.375, 0.625, 0.375, 0.625, 0.375, 0.625, 0.375, 0.75, 0.375, 0.6875, 0.375, 0.75, 0.375, 0.75, 0.375, 0.75, 0.375, 0.75, 0.25, 0.5, 0.25, 0.5, 0.125, 0.5, 0.125, 0.5, 0.25, 0.625, 0.25, 0.625, 0.25, 0.75, 0.25, 0.75, 0.25, 0.75, 0.25, 0.75, 0.375, 0.75, 0.375, 0.625, 0.375, 0.625, 0.375, 0.625, 0.0, 0.0, 0.0, 0.0, 0.125, 0.625, 0.125, 0.625, 0.125, 0.625, 0.25, 0.75, 0.375, 0.75, 0.375, 0.75, 0.375, 0.75, 0.375, 0.75, 0.375, 0.75, 0.25, 0.6875, 0.25, 0.75, 0.125, 0.75, 0.125, 0.625, 0.25, 0.625, 0.25, 0.6875, 0.25, 0.6875, 0.25, 0.75, 0.375, 0.75, 0.375, 0.75, 0.375, 0.625, 0.25, 0.625, 0.375, 0.625, 0.0, 0.0, 0.25, 0.625, 0.0, 0.0, 0.25, 0.75, 0.375, 0.75, 0.375, 0.75, 0.0, 0.0, 0.375, 0.625, 0.0, 0.0, 0.25, 0.75, 0.0, 0.0, 0.25, 0.75, 0.375, 0.625, 0.0, 0.0, 0.25, 0.625, 0.25, 0.75, 0.25, 0.75, 0.375, 0.75, 0.375, 0.625, 0.375, 0.625, 0.375, 0.6875, 0.375, 0.6875, 0.375, 0.5, 0.375, 0.5, 0.375, 0.5, 0.375, 0.6875, 0.375, 0.625, 0.375, 0.625, 0.375, 0.75, 0.375, 0.6875, 0.375, 0.6875, 0.375, 0.75, 0.0, 0.0, 0.375, 0.5938, 0.375, 0.5625, 0.125, 0.625, 0.125, 0.625, 0.125, 0.625, 0.125, 0.625, 0.0, 0.0, 0.0, 0.0, 0.0, 0.0, 0.375, 0.5, 0.375, 0.5, 0.375, 0.5, 0.375, 0.625, 0.375, 0.625, 0.0, 0.0, 0.0, 0.0, 0.375, 0.625, 0.375, 0.625, 0.25, 0.625, 0.25, 0.625, 0.25, 0.625, 0.25, 0.625, 0.25, 0.625, 0.25, 0.625, 0.25, 0.625, 0.25, 0.625, 0.0, 0.0, 0.0, 0.0, 0.25, 0.75, 0.25, 0.75, 0.25, 0.75, 0.25, 0.75, 0.0, 0.0, 0.25, 0.625, 0.25, 0.625, 0.0, 0.0, 0.3565, 0.625, 0.375, 0.625, 0.125, 0.5, 0.125, 0.5, 0.125, 0.5, 0.125, 0.5, 0.25, 0.75, 0.25, 0.75, 0.25, 0.75, 0.25, 0.75, 0.25, 0.625, 0.25, 0.625, 0.25, 0.625, 0.25, 0.75, 0.375, 0.75, 0.25, 0.75, 0.25, 0.75, 0.375, 0.75, 0.25, 0.75, 0.375, 0.75, 0.25, 0.75, 0.375, 0.75, 0.375, 0.75, 0.375, 0.75, 0.375, 0.75, 0.375, 0.75, 0.375, 0.75, 0.375, 0.75, 0.375, 0.75, 0.375, 0.75, 0.375, 0.75, 0.125, 0.625, 0.125, 0.75, 0.125, 0.75, 0.25, 0.75, 0.25, 0.75, 0.25, 0.75, 0.25, 0.75, 0.25, 0.75, 0.25, 0.75, 0.25, 0.75, 0.25, 0.75, 0.25, 0.75, 0.125, 0.5, 0.125, 0.5, 0.125, 0.5, 0.125, 0.5, 0.125, 0.625, 0.125, 0.625, 0.125, 0.75, 0.125, 0.75, 0.125, 0.75, 0.125, 0.625, 0.125, 0.625, 0.125, 0.75, 0.25, 0.75, 0.25, 0.75, 0.25, 0.75, 0.25, 0.5, 0.25, 0.5, 0.25, 0.5, 0.0, 0.0, 0.25, 0.75, 0.25, 0.75, 0.25, 0.75, 0.25, 0.75, 0.25, 0.75, 0.0, 0.0, 0.125, 0.75, 0.125, 0.75, 0.125, 0.75, 0.125, 0.75, 0.125, 0.5, 0.125, 0.5, 0.125, 0.5, 0.125, 0.5, 0.25, 0.75, 0.25, 0.75, 0.25, 0.6875, 0.25, 0.6875, 0.25, 0.75, 0.25, 0.75, 0.25, 0.75, 0.25, 0.75, 0.25, 0.75, 0.25, 0.75, 0.25, 0.75, 0.25, 0.75, 0.25, 0.75, 0.0, 0.0, 0.0, 0.0, 0.0, 0.0, 0.04568, 0.137, 0.25, 0.75, 0.25, 0.75, 0.0, 0.0, 0.0, 0.0, 0.0, 0.0, 0.375, 0.75, 0.375, 0.75, 0.375, 0.75, 0.25, 0.75, 0.125, 0.75, 0.25, 0.75, 0.25, 0.75, 0.125, 0.75, 0.125, 0.75, 0.375, 0.75, 0.375, 0.75, 0.375, 0.75, 0.125, 0.75, 0.125, 0.75, 0.125, 0.75, 0.375, 0.75, 0.25, 0.75, 0.25, 0.75, 0.375, 0.75, 0.375, 0.75, 0.375, 0.75, 0.125, 0.75, 0.125, 0.75, 0.125, 0.75, 0.25, 0.5, 0.25, 0.5, 0.25, 0.5, 0.125, 0.5, 0.125, 0.5, 0.125, 0.5, 0.25, 0.5, 0.25, 0.5, 0.25, 0.5, 0.125, 0.5, 0.125, 0.5, 0.125, 0.5, 0.125, 0.5, 0.125, 0.5, 0.125, 0.5, 0.125, 0.5, 0.125, 0.5, 0.125, 0.5, 0.125, 0.5, 0.125, 0.5, 0.125, 0.5, 0.125, 0.75, 0.125, 0.75, 0.125, 0.75, 0.375, 0.75, 0.375, 0.75, 0.375, 0.75, 0.125, 0.75, 0.125, 0.75, 0.125, 0.75, 0.375, 0.75, 0.375, 0.75, 0.375, 0.75, 0.375, 0.75, 0.375, 0.75, 0.375, 0.75, 0.125, 0.75, 0.125, 0.75, 0.125, 0.75, 0.375, 0.75, 0.375, 0.6875, 0.375, 0.75, 0.25, 0.75, 0.0, 0.0, 0.0, 0.0, 0.375, 0.75, 0.25, 0.5, 0.25, 0.5, 0.25, 0.5, 0.25, 0.5, 0.375, 0.75, 0.375, 0.75, 0.375, 0.75, 0.125, 0.75, 0.125, 0.75, 0.125, 0.75, 0.25, 0.5, 0.25, 0.5, 0.25, 0.5, 0.375, 0.5, 0.375, 0.5, 0.375, 0.5, 0.0, 0.0, 0.0, 0.0, 0.0, 0.0, 0.375, 0.5, 0.25, 0.5, 0.25, 0.5, 0.375, 0.5, 0.375, 0.5, 0.375, 0.5, 0.0, 0.0, 0.375, 0.5, 0.375, 0.5, 0.375, 0.5, 0.0, 0.0, 0.25, 0.75, 0.25, 0.75, 0.125, 0.5, 0.125, 0.5, 0.125, 0.5, 0.0, 0.0, 0.25, 0.5, 0.0, 0.0, 0.25, 0.5, 0.25, 0.5, 0.25, 0.5, 0.125, 0.75, 0.125, 0.75, 0.125, 0.75, 0.125, 0.75, 0.125, 0.625, 0.125, 0.625, 0.125, 0.625, 0.125, 0.5, 0.125, 0.5, 0.375, 0.75, 0.375, 0.6875, 0.375, 0.6875, 0.375, 0.75, 0.25, 0.5, 0.0, 0.0, 0.25, 0.5, 0.125, 0.25, 0.1051, 0.5, 0.0, 0.0, 0.0, 0.0, 0.1051, 0.5, 0.125, 0.5, 0.25, 0.5, 0.25, 0.5, 0.25, 0.5, 0.25, 0.5, 0.25, 0.5, 0.25, 0.5, 0.25, 0.5, 0.25, 0.5, 0.25, 0.5, 0.375, 0.75, 0.375, 0.75, 0.375, 0.75, 0.375, 0.75, 0.0, 0.0, 0.25, 0.5, 0.25, 0.5, 0.0, 0.0, 0.25, 0.5, 0.0, 0.0, 0.0, 0.0, 0.25, 0.625, 0.3565, 0.625, 0.0, 0.0, 0.0, 0.0, 0.0, 0.0, 0.0, 0.0, 0.0, 0.0, 0.0, 0.0, 0.0, 0.0, 0.0, 0.0, 0.0, 0.0, 0.25, 0.625, 0.0, 0.0, 0.25, 0.625, 0.25, 0.625, 0.0, 0.0, 0.25, 0.625, 0.25, 0.625, 0.25, 0.625, 0.0, 0.0, 0.375, 0.75, 0.375, 0.75, 0.375, 0.75, 0.375, 0.75, 0.375, 0.75, 0.375, 0.75, 0.25, 0.75, 0.25, 0.75, 0.375, 0.75, 0.375, 0.75, 0.375, 0.75, 0.125, 0.75, 0.125, 0.75, 0.25, 0.75, 0.125, 0.75, 0.375, 0.75, 0.375, 0.75, 0.375, 0.75, 0.375, 0.75, 0.375, 0.75, 0.375, 0.75, 0.25, 0.75, 0.375, 0.75, 0.25, 0.75, 0.375, 0.75, 0.25, 0.75, 0.375, 0.75, 0.125, 0.625, 0.125, 0.75, 0.125, 0.625, 0.25, 0.5, 0.25, 0.5, 0.25, 0.5, 0.375, 0.5625, 0.375, 0.5, 0.375, 0.5625, 0.25, 0.625, 0.375, 0.625, 0.375, 0.625, 0.25, 0.5938, 0.125, 0.5, 0.25, 0.5625, 0.25, 0.5625, 0.375, 0.5625, 0.375, 0.5, 0.375, 0.5, 0.25, 0.5, 0.25, 0.5, 0.25, 0.5, 0.0, 0.0, 0.125, 0.5, 0.125, 0.5, 0.125, 0.5, 0.25, 0.5, 0.125, 0.5, 0.0, 0.0, 0.125, 0.25, 0.0, 0.0, 0.25, 0.5, 0.125, 0.5, 0.25, 0.5, 0.125, 0.5, 0.25, 0.5, 0.125, 0.5, 0.125, 0.5, 0.125, 0.5, 0.125, 0.5, 0.125, 0.5, 0.25, 0.5, 0.25, 0.5, 0.125, 0.5, 0.125, 0.625, 0.125, 0.625, 0.125, 0.625, 0.125, 0.625, 0.125, 0.625, 0.125, 0.625, 0.375, 0.75, 0.375, 0.75, 0.375, 0.75, 0.125, 0.75, 0.125, 0.75, 0.125, 0.75, 0.375, 0.75, 0.25, 0.75, 0.375, 0.75, 0.125, 0.75, 0.125, 0.75, 0.125, 0.75, 0.375, 0.75, 0.375, 0.75, 0.375, 0.75, 0.25, 0.75, 0.125, 0.75, 0.125, 0.75, 0.0, 0.0, 0.25, 0.5, 0.25, 0.5, 0.0, 0.0, 0.0, 0.0, 0.0, 0.0, 0.0, 0.0, 0.0, 0.0, 0.0, 0.0, 0.125, 0.5, 0.1051, 0.5, 0.125, 0.5, 0.0, 0.0, 0.25, 0.5, 0.125, 0.25, 0.375, 0.5, 0.375, 0.5, 0.375, 0.5, 0.25, 0.5, 0.25, 0.5, 0.25, 0.5, 0.375, 0.5, 0.375, 0.5, 0.375, 0.5, 0.25, 0.5, 0.375, 0.5, 0.375, 0.5, 0.25, 0.5, 0.25, 0.5, 0.25, 0.5, 0.25, 0.5, 0.25, 0.5, 0.25, 0.5, 0.375, 0.5, 0.375, 0.5, 0.375, 0.5, 0.25, 0.5, 0.25, 0.5, 0.25, 0.5, 0.25, 0.5, 0.25, 0.5, 0.25, 0.5, 0.375, 0.5, 0.375, 0.5, 0.375, 0.5, 0.375, 0.5938, 0.375, 0.625, 0.375, 0.625, 0.375, 0.5938, 0.375, 0.5, 0.375, 0.5, 0.375, 0.5, 0.375, 0.625, 0.25, 0.625, 0.25, 0.625, 0.25, 0.75, 0.375, 0.75, 0.25, 0.75, 0.375, 0.75, 0.375, 0.75, 0.375, 0.75, 0.125, 0.625, 0.125, 0.625, 0.125, 0.625, 0.25, 0.625, 0.25, 0.625, 0.25, 0.5938, 0.25, 0.5937, 0.375, 0.625, 0.375, 0.5938, 0.0, 0.0, 0.0, 0.0, 0.375, 0.5938, 0.375, 0.5625, 0.375, 0.5625, 0.25, 0.5, 0.25, 0.5, 0.25, 0.5, 0.25, 0.5, 0.125, 0.5625, 0.125, 0.5, 0.125, 0.625, 0.25, 0.5937, 0.25, 0.5625, 0.25, 0.5625, 0.25, 0.5938, 0.25, 0.5, 0.25, 0.5625, 0.25, 0.5625, 0.25, 0.75, 0.25, 0.75, 0.375, 0.75, 0.375, 0.75, 0.25, 0.5, 0.25, 0.5625, 0.25, 0.5625, 0.375, 0.5, 0.375, 0.5, 0.0, 0.0, 0.375, 0.5, 0.375, 0.5, 0.375, 0.5, 0.375, 0.5, 0.375, 0.5, 0.375, 0.5, 0.0, 0.0, 0.375, 0.5625, 0.1875, 0.2812, 0.25, 0.5, 0.25, 0.5, 0.25, 0.5, 0.25, 0.5, 0.25, 0.5, 0.25, 0.5, 0.375, 0.5, 0.375, 0.5, 0.375, 0.5, 0.375, 0.625, 0.0, 0.0, 0.375, 0.625, 0.375, 0.5625, 0.0, 0.0, 0.0, 0.0, 0.0, 0.0, 0.0, 0.0, 0.0, 0.0, 0.25, 0.625, 0.0, 0.0, 0.0, 0.0, 0.125, 0.5, 0.25, 0.5938, 0.25, 0.625, 0.0, 0.0, 0.0, 0.0, 0.375, 0.625, 0.0, 0.0, 0.0, 0.0, 0.0, 0.0, 0.0, 0.0, 0.125, 0.75, 0.125, 0.625, 0.125, 0.625, 0.0, 0.0, 0.0, 0.0, 0.25, 0.75, 0.25, 0.75, 0.375, 0.6875, 0.375, 0.75, 0.375, 0.75, 0.375, 0.6875, 0.0, 0.0, 0.125, 0.5, 0.125, 0.5, 0.375, 0.6875, 0.375, 0.625, 0.375, 0.625, 0.375, 0.75, 0.375, 0.6875, 0.375, 0.6875, 0.375, 0.5, 0.375, 0.5, 0.25, 0.5, 0.25, 0.5, 0.25, 0.5, 0.375, 0.5, 0.375, 0.625, 0.375, 0.5938, 0.375, 0.5938, 0.25, 0.5625, 0.25, 0.5938, 0.25, 0.5625, 0.375, 0.5625, 0.375, 0.5938, 0.25, 0.5938, 0.25, 0.5625, 0.25, 0.5938, 0.25, 0.5625, 0.375, 0.5, 0.0, 0.0, 0.375, 0.5, 0.125, 0.75, 0.125, 0.75, 0.125, 0.625, 0.375, 0.5, 0.375, 0.5, 0.362, 0.5, 0.25, 0.5, 0.25, 0.5, 0.25, 0.5, 0.0, 0.0, 0.25, 0.5937, 0.25, 0.625, 0.25, 0.5937, 0.375, 0.5, 0.375, 0.5, 0.0, 0.0, 0.25, 0.5, 0.375, 0.5, 0.375, 0.5, 0.375, 0.5, 0.375, 0.5, 0.375, 0.5625, 0.125, 0.75, 0.125, 0.75, 0.125, 0.75, 0.125, 0.75, 0.0, 0.0, 0.25, 0.625, 0.25, 0.625, 0.0, 0.0, 0.0, 0.0, 0.0, 0.0, 0.375, 0.6875, 0.375, 0.75, 0.0, 0.0, 0.25, 0.625, 0.25, 0.625, 0.25, 0.625, 0.25, 0.625, 0.25, 0.5625, 0.25, 0.5625, 0.25, 0.5, 0.25, 0.5, 0.125, 0.625, 0.125, 0.625, 0.125, 0.75, 0.0, 0.0, 0.0, 0.0, 0.375, 0.6875, 0.0, 0.0, 0.0, 0.0, 0.375, 0.6875, 0.25, 0.75, 0.0, 0.0, 0.25, 0.75, 0.25, 0.75, 0.0, 0.0, 0.375, 0.75, 0.0, 0.0, 0.25, 0.75, 0.375, 0.75, 0.25, 0.5938, 0.25, 0.625, 0.25, 0.625, 0.375, 0.5625, 0.375, 0.5625, 0.0, 0.0, 0.0, 0.0, 0.0, 0.0, 0.0, 0.0, 0.0, 0.0, 0.0, 0.0, 0.0, 0.0, 0.375, 0.625, 0.25, 0.625, 0.375, 0.625, 0.375, 0.6875, 0.25, 0.5938, 0.125, 0.5, 0.25, 0.5938, 0.375, 0.5, 0.375, 0.5, 0.375, 0.5, 0.375, 0.5, 0.0, 0.0, 0.375, 0.5, 0.375, 0.5, 0.375, 0.5, 0.0, 0.0, 0.375, 0.5, 0.375, 0.5, 0.25, 0.5, 0.25, 0.6875, 0.25, 0.6875, 0.25, 0.6875, 0.125, 0.5, 0.25, 0.5, 0.25, 0.5, 0.125, 0.5, 0.375, 0.6875, 0.375, 0.75, 0.375, 0.75, 0.375, 0.6875, 0.125, 0.625, 0.125, 0.625, 0.125, 0.5, 0.25, 0.75, 0.25, 0.75, 0.25, 0.75, 0.25, 0.75, 0.375, 0.625, 0.375, 0.625, 0.375, 0.6875, 0.375, 0.6875, 0.375, 0.5, 0.375, 0.5, 0.375, 0.5, 0.375, 0.5, 0.125, 0.75, 0.25, 0.75, 0.25, 0.75, 0.125, 0.75, 0.125, 0.625, 0.125, 0.625, 0.125, 0.75, 0.125, 0.75, 0.125, 0.75, 0.375, 0.5, 0.375, 0.5, 0.375, 0.5, 0.375, 0.5, 0.125, 0.75, 0.125, 0.625, 0.125, 0.625, 0.125, 0.75, 0.25, 0.75, 0.25, 0.75, 0.1875, 0.75, 0.375, 0.5625, 0.375, 0.5625, 0.375, 0.5938, 0.375, 0.5938, 0.125, 0.75, 0.125, 0.75, 0.125, 0.75, 0.375, 0.75, 0.375, 0.75, 0.25, 0.75, 0.375, 0.5, 0.375, 0.5, 0.375, 0.5, 0.125, 0.75, 0.125, 0.75, 0.125, 0.75, 0.125, 0.75, 0.25, 0.5938, 0.25, 0.625, 0.25, 0.625, 0.25, 0.75, 0.25, 0.75, 0.25, 0.6875, 0.25, 0.6875, 0.375, 0.5938, 0.375, 0.5938, 0.375, 0.625, 0.375, 0.625, 0.0, 0.0, 0.0, 0.0, 0.375, 0.75, 0.375, 0.75, 0.375, 0.5, 0.375, 0.5, 0.375, 0.5, 0.375, 0.6875, 0.375, 0.6875, 0.375, 0.75, 0.375, 0.75, 0.25, 0.5, 0.25, 0.5, 0.25, 0.5, 0.25, 0.5, 0.25, 0.5938, 0.25, 0.5938, 0.25, 0.625, 0.25, 0.5, 0.25, 0.5625, 0.25, 0.5625, 0.375, 0.5625, 0.375, 0.5, 0.375, 0.5, 0.375, 0.5, 0.375, 0.5, 0.25, 0.5, 0.375, 0.75, 0.0, 0.0, 0.0, 0.0, 0.375, 0.75, 0.125, 0.5, 0.125, 0.5, 0.125, 0.5, 0.375, 0.5, 0.375, 0.5, 0.375, 0.5, 0.375, 0.5, 0.375, 0.5, 0.375, 0.5, 0.25, 0.5, 0.25, 0.5, 0.25, 0.5, 0.25, 0.5, 0.25, 0.5, 0.25, 0.5625, 0.375, 0.5938, 0.375, 0.5938, 0.375, 0.5625, 0.125, 0.5, 0.25, 0.5, 0.25, 0.5, 0.125, 0.5, 0.0, 0.0, 0.375, 0.5625, 0.375, 0.5, 0.0, 0.0, 0.375, 0.6875, 0.375, 0.625, 0.375, 0.625, 0.375, 0.75, 0.375, 0.75, 0.375, 0.75, 0.25, 0.625, 0.25, 0.625, 0.25, 0.625, 0.25, 0.625, 0.125, 0.75, 0.125, 0.75, 0.125, 0.75, 0.375, 0.75, 0.375, 0.75, 0.375, 0.75, 0.25, 0.75, 0.375, 0.75, 0.375, 0.75, 0.25, 0.75, 0.25, 0.5, 0.25, 0.5, 0.25, 0.5, 0.25, 0.5, 0.125, 0.625, 0.125, 0.625, 0.125, 0.75, 0.25, 0.6875, 0.25, 0.6875, 0.0, 0.0, 0.25, 0.75, 0.125, 0.75, 0.125, 0.75, 0.125, 0.75, 0.125, 0.5, 0.25, 0.5, 0.125, 0.5, 0.125, 0.5, 0.25, 0.6875, 0.25, 0.6875, 0.375, 0.625, 0.0, 0.0, 0.125, 0.625, 0.125, 0.625, 0.125, 0.75, 0.0, 0.0, 0.0, 0.0, 0.25, 0.625, 0.375, 0.625, 0.125, 0.625, 0.125, 0.625, 0.125, 0.625, 0.125, 0.75, 0.125, 0.75, 0.125, 0.625, 0.125, 0.75, 0.125, 0.75, 0.125, 0.75, 0.125, 0.75, 0.125, 0.75, 0.125, 0.75, 0.125, 0.75, 0.125, 0.75, 0.125, 0.75, 0.125, 0.75, 0.125, 0.625, 0.125, 0.625, 0.125, 0.625, 0.125, 0.625, 0.375, 0.75, 0.0, 0.0, 0.375, 0.75, 0.375, 0.75, 0.125, 0.75, 0.125, 0.75, 0.125, 0.75, 0.125, 0.625, 0.125, 0.625, 0.125, 0.625, 0.125, 0.625, 0.125, 0.625, 0.125, 0.625, 0.125, 0.625, 0.25, 0.75, 0.25, 0.75, 0.25, 0.75, 0.25, 0.75, 0.375, 0.6875, 0.375, 0.6875, 0.375, 0.625, 0.375, 0.625, 0.125, 0.75, 0.125, 0.75, 0.125, 0.75, 0.125, 0.75, 0.125, 0.625, 0.125, 0.75, 0.125, 0.625, 0.125, 0.625, 0.125, 0.625, 0.375, 0.5625, 0.375, 0.5, 0.375, 0.5, 0.375, 0.5625, 0.0, 0.0, 0.0, 0.0, 0.0, 0.0, 0.25, 0.75, 0.375, 0.75, 0.25, 0.75, 0.25, 0.75, 0.375, 0.75, 0.375, 0.75, 0.125, 0.75, 0.125, 0.75, 0.375, 0.5, 0.375, 0.5, 0.375, 0.5, 0.375, 0.625, 0.375, 0.6875, 0.375, 0.6875, 0.375, 0.625, 0.125, 0.625, 0.125, 0.625, 0.125, 0.625, 0.125, 0.625, 0.25, 0.5, 0.25, 0.5, 0.25, 0.5, 0.25, 0.5, 0.125, 0.625, 0.125, 0.625, 0.125, 0.625, 0.375, 0.5, 0.25, 0.5, 0.25, 0.5, 0.375, 0.5, 0.375, 0.5, 0.375, 0.5, 0.375, 0.5, 0.375, 0.5, 0.375, 0.625, 0.375, 0.625, 0.375, 0.6875, 0.375, 0.6875, 0.125, 0.625, 0.125, 0.625, 0.125, 0.625, 0.125, 0.625, 0.125, 0.5, 0.125, 0.5, 0.125, 0.5, 0.25, 0.5, 0.125, 0.5, 0.0, 0.0, 0.125, 0.5, 0.125, 0.5, 0.25, 0.5, 0.25, 0.5, 0.375, 0.5, 0.375, 0.5625, 0.375, 0.5625, 0.375, 0.5, 0.125, 0.5, 0.125, 0.5, 0.125, 0.5, 0.375, 0.6875, 0.375, 0.625, 0.375, 0.6875, 0.375, 0.75, 0.375, 0.5625, 0.375, 0.5938, 0.375, 0.5938, 0.375, 0.5625, 0.25, 0.5, 0.25, 0.5, 0.25, 0.5, 0.25, 0.5, 0.25, 0.5, 0.125, 0.5, 0.125, 0.5, 0.375, 0.5, 0.375, 0.5, 0.375, 0.5, 0.375, 0.5, 0.125, 0.5, 0.0, 0.0, 0.125, 0.5, 0.375, 0.75, 0.375, 0.75, 0.25, 0.75, 0.375, 0.75, 0.125, 0.75, 0.125, 0.75, 0.125, 0.625, 0.125, 0.625, 0.125, 0.75, 0.125, 0.625, 0.125, 0.625, 0.125, 0.75, 0.25, 0.5, 0.25, 0.5, 0.25, 0.5, 0.25, 0.5, 0.0, 0.0, 0.0, 0.0, 0.0, 0.0, 0.25, 0.5, 0.125, 0.5, 0.125, 0.5, 0.375, 0.625, 0.375, 0.5938, 0.1875, 0.3125, 0.375, 0.625, 0.125, 0.625, 0.125, 0.625, 0.125, 0.625, 0.375, 0.5938, 0.375, 0.625, 0.375, 0.625, 0.375, 0.5938, 0.125, 0.625, 0.125, 0.625, 0.125, 0.625, 0.25, 0.625, 0.25, 0.625, 0.25, 0.6875, 0.25, 0.6875, 0.25, 0.5937, 0.25, 0.5938, 0.25, 0.5625, 0.25, 0.5625, 0.125, 0.625, 0.125, 0.625, 0.125, 0.625, 0.125, 0.625, 0.375, 0.625, 0.375, 0.625, 0.1875, 0.3125, 0.375, 0.5625, 0.0, 0.0, 0.0, 0.0, 0.375, 0.75, 0.375, 0.75, 0.25, 0.5, 0.125, 0.5, 0.125, 0.5, 0.25, 0.75, 0.25, 0.6875, 0.25, 0.625, 0.25, 0.625, 0.25, 0.625, 0.25, 0.625, 0.0, 0.0, 0.25, 0.625, 0.25, 0.625, 0.0, 0.0, 0.375, 0.5625, 0.375, 0.5625, 0.375, 0.5, 0.25, 0.5, 0.25, 0.5, 0.25, 0.5625, 0.25, 0.5625, 0.375, 0.75, 0.375, 0.75, 0.375, 0.75, 0.125, 0.75, 0.125, 0.75, 0.125, 0.75, 0.375, 0.75, 0.25, 0.75, 0.25, 0.75, 0.125, 0.625, 0.125, 0.625, 0.125, 0.625, 0.125, 0.625, 0.25, 0.5, 0.375, 0.5, 0.3125, 0.5, 0.25, 0.5, 0.375, 0.6875, 0.375, 0.6875, 0.375, 0.625, 0.375, 0.6875, 0.375, 0.625, 0.375, 0.625, 0.375, 0.625, 0.25, 0.625, 0.25, 0.625, 0.25, 0.6875, 0.25, 0.625, 0.25, 0.625, 0.25, 0.625, 0.375, 0.625, 0.375, 0.625, 0.25, 0.625, 0.0, 0.0, 0.0, 0.0, 0.375, 0.625, 0.25, 0.625, 0.375, 0.625, 0.375, 0.625, 0.25, 0.625, 0.125, 0.625, 0.125, 0.625, 0.125, 0.75, 0.125, 0.75, 0.375, 0.75, 0.375, 0.6875, 0.375, 0.6875, 0.25, 0.625, 0.25, 0.6875, 0.25, 0.6875, 0.375, 0.75, 0.375, 0.625, 0.375, 0.625, 0.375, 0.75, 0.375, 0.6875, 0.375, 0.6875, 0.375, 0.625, 0.375, 0.625, 0.375, 0.625, 0.0, 0.0, 0.0, 0.0, 0.25, 0.75, 0.25, 0.75, 0.375, 0.75, 0.375, 0.75, 0.375, 0.75, 0.0, 0.0, 0.375, 0.625, 0.375, 0.625, 0.0, 0.0, 0.25, 0.5, 0.25, 0.5, 0.25, 0.5, 0.25, 0.5, 0.375, 0.5, 0.375, 0.5625, 0.0, 0.0, 0.375, 0.5, 0.25, 0.625, 0.25, 0.625, 0.25, 0.625, 0.25, 0.625, 0.375, 0.5, 0.375, 0.5, 0.375, 0.5, 0.375, 0.5, 0.375, 0.75, 0.375, 0.75, 0.375, 0.625, 0.125, 0.625, 0.125, 0.625, 0.125, 0.75, 0.125, 0.75, 0.0, 0.0, 0.0, 0.0, 0.375, 0.5625, 0.0, 0.0, 0.25, 0.625, 0.375, 0.625, 0.375, 0.625, 0.25, 0.625, 0.375, 0.75, 0.375, 0.75, 0.375, 0.75, 0.375, 0.75, 0.375, 0.625, 0.25, 0.625, 0.25, 0.625, 0.25, 0.75, 0.25, 0.75, 0.375, 0.75, 0.25, 0.5, 0.25, 0.5, 0.25, 0.5, 0.25, 0.5, 0.25, 0.625, 0.25, 0.625, 0.25, 0.6875, 0.375, 0.625, 0.25, 0.625, 0.25, 0.625, 0.375, 0.6875, 0.375, 0.6875, 0.375, 0.75, 0.375, 0.75, 0.125, 0.75, 0.125, 0.75, 0.125, 0.75, 0.125, 0.75, 0.0, 0.0, 0.0, 0.0, 0.0, 0.0, 0.25, 0.625, 0.25, 0.75, 0.25, 0.75, 0.25, 0.75, 0.25, 0.75, 0.125, 0.5, 0.0, 0.0, 0.125, 0.625, 0.125, 0.625, 0.125, 0.75, 0.125, 0.75, 0.125, 0.625, 0.25, 0.75, 0.375, 0.75, 0.375, 0.75, 0.375, 0.75, 0.0, 0.0, 0.25, 0.75, 0.25, 0.75, 0.25, 0.5, 0.25, 0.5, 0.25, 0.5, 0.25, 0.5, 0.125, 0.625, 0.125, 0.75, 0.125, 0.75, 0.125, 0.75, 0.25, 0.75, 0.25, 0.75, 0.125, 0.75, 0.375, 0.625, 0.375, 0.6875, 0.375, 0.6875, 0.375, 0.625, 0.375, 0.75, 0.375, 0.75, 0.125, 0.75, 0.125, 0.75, 0.25, 0.625, 0.25, 0.625, 0.25, 0.625, 0.25, 0.625, 0.25, 0.625, 0.25, 0.625, 0.25, 0.625, 0.25, 0.625, 0.25, 0.625, 0.375, 0.625, 0.25, 0.625, 0.375, 0.625, 0.375, 0.6875, 0.25, 0.625, 0.25, 0.625, 0.25, 0.625, 0.25, 0.625, 0.125, 0.625, 0.125, 0.625, 0.125, 0.75, 0.25, 0.5, 0.25, 0.5, 0.25, 0.5, 0.25, 0.5, 0.25, 0.75, 0.25, 0.75, 0.25, 0.75, 0.0, 0.0, 0.25, 0.625, 0.25, 0.6875, 0.25, 0.6875, 0.125, 0.625, 0.125, 0.625, 0.125, 0.625, 0.125, 0.625, 0.25, 0.625, 0.25, 0.625, 0.0, 0.0, 0.25, 0.625, 0.375, 0.5, 0.375, 0.5, 0.375, 0.5, 0.375, 0.5, 0.375, 0.75, 0.375, 0.75, 0.375, 0.75, 0.25, 0.75, 0.25, 0.75, 0.125, 0.75, 0.375, 0.75, 0.375, 0.75, 0.375, 0.75, 0.125, 0.75, 0.125, 0.75, 0.125, 0.75, 0.375, 0.75, 0.375, 0.75, 0.25, 0.75, 0.375, 0.5, 0.0, 0.0, 0.375, 0.5, 0.375, 0.5, 0.375, 0.75, 0.375, 0.75, 0.375, 0.75, 0.25, 0.75, 0.0, 0.0, 0.25, 0.75, 0.25, 0.75, 0.125, 0.625, 0.125, 0.625, 0.125, 0.625, 0.125, 0.625, 0.25, 0.5, 0.25, 0.5, 0.25, 0.5, 0.125, 0.5, 0.125, 0.5, 0.125, 0.5, 0.125, 0.5, 0.125, 0.5, 0.125, 0.5, 0.125, 0.75, 0.125, 0.75, 0.125, 0.75, 0.375, 0.75, 0.375, 0.75, 0.375, 0.75, 0.125, 0.75, 0.125, 0.75, 0.125, 0.75, 0.375, 0.75, 0.375, 0.75, 0.375, 0.75, 0.375, 0.75, 0.375, 0.75, 0.375, 0.75, 0.125, 0.75, 0.125, 0.75, 0.125, 0.75, 0.0, 0.0, 0.1875, 0.3125, 0.375, 0.5938, 0.375, 0.5625, 0.375, 0.75, 0.25, 0.75, 0.25, 0.75, 0.375, 0.75, 0.25, 0.75, 0.25, 0.75, 0.25, 0.6875, 0.25, 0.6875, 0.125, 0.75, 0.125, 0.75, 0.125, 0.75, 0.125, 0.75, 0.375, 0.75, 0.375, 0.75, 0.375, 0.75, 0.125, 0.75, 0.125, 0.75, 0.125, 0.75, 0.25, 0.625, 0.25, 0.625, 0.375, 0.625, 0.375, 0.625, 0.25, 0.5, 0.25, 0.5, 0.25, 0.5, 0.125, 0.625, 0.125, 0.625, 0.125, 0.625, 0.375, 0.5, 0.375, 0.5, 0.375, 0.5, 0.375, 0.5, 0.0, 0.0, 0.0, 0.0, 0.125, 0.75, 0.125, 0.75, 0.125, 0.75, 0.0, 0.0, 0.25, 0.75, 0.25, 0.75, 0.25, 0.75, 0.125, 0.75, 0.125, 0.75, 0.125, 0.625, 0.25, 0.6875, 0.25, 0.6875, 0.25, 0.75, 0.25, 0.75, 0.125, 0.625, 0.125, 0.625, 0.125, 0.5, 0.375, 0.5, 0.25, 0.5, 0.25, 0.5, 0.25, 0.5, 0.25, 0.5, 0.25, 0.5, 0.25, 0.5, 0.375, 0.5625, 0.375, 0.5625, 0.375, 0.5, 0.25, 0.5937, 0.25, 0.5937, 0.25, 0.5625, 0.25, 0.5625, 0.125, 0.625, 0.125, 0.75, 0.125, 0.75, 0.25, 0.75, 0.0, 0.0, 0.0, 0.0, 0.0, 0.0, 0.25, 0.75, 0.25, 0.75, 0.25, 0.75, 0.25, 0.75, 0.375, 0.625, 0.25, 0.625, 0.375, 0.625, 0.375, 0.75, 0.125, 0.625, 0.125, 0.625, 0.125, 0.625, 0.375, 0.75, 0.375, 0.75, 0.375, 0.75, 0.125, 0.75, 0.125, 0.75, 0.125, 0.75, 0.375, 0.75, 0.25, 0.75, 0.25, 0.75, 0.25, 0.75, 0.25, 0.75, 0.125, 0.75, 0.375, 0.5, 0.375, 0.5, 0.375, 0.5, 0.125, 0.75, 0.125, 0.75, 0.25, 0.75, 0.25, 0.75, 0.25, 0.5, 0.25, 0.5, 0.25, 0.5, 0.375, 0.5, 0.375, 0.5, 0.375, 0.5, 0.375, 0.5625, 0.375, 0.5625, 0.375, 0.5938, 0.375, 0.5938, 0.25, 0.5, 0.25, 0.5, 0.25, 0.5, 0.25, 0.5, 0.25, 0.5, 0.25, 0.5, 0.375, 0.625, 0.375, 0.625, 0.375, 0.75, 0.375, 0.75, 0.375, 0.5, 0.375, 0.5, 0.375, 0.5, 0.375, 0.625, 0.25, 0.625, 0.0, 0.0, 0.0, 0.0, 0.25, 0.5, 0.25, 0.5, 0.25, 0.5, 0.25, 0.5, 0.25, 0.5, 0.25, 0.5, 0.25, 0.5, 0.375, 0.5, 0.375, 0.5, 0.375, 0.5, 0.25, 0.5, 0.25, 0.5, 0.25, 0.5, 0.25, 0.75, 0.25, 0.6875, 0.0, 0.0, 0.0, 0.0, 0.375, 0.5, 0.375, 0.5, 0.375, 0.5, 0.375, 0.5938, 0.375, 0.5938, 0.375, 0.5625, 0.125, 0.625, 0.125, 0.625, 0.125, 0.625, 0.125, 0.625, 0.375, 0.625, 0.375, 0.625, 0.375, 0.6875, 0.375, 0.6875, 0.25, 0.5, 0.375, 0.5, 0.375, 0.5, 0.25, 0.5, 0.25, 0.5, 0.25, 0.5, 0.25, 0.5625, 0.25, 0.5, 0.25, 0.5, 0.25, 0.5625, 0.25, 0.625, 0.25, 0.625, 0.375, 0.625, 0.375, 0.625, 0.375, 0.5, 0.0, 0.0, 0.375, 0.5, 0.25, 0.5, 0.25, 0.5, 0.25, 0.5, 0.25, 0.5, 0.25, 0.5, 0.25, 0.5, 0.375, 0.5, 0.375, 0.5, 0.375, 0.5, 0.25, 0.5, 0.25, 0.5, 0.125, 0.5, 0.125, 0.5, 0.125, 0.5, 0.125, 0.5, 0.125, 0.5, 0.125, 0.5, 0.375, 0.625, 0.25, 0.625, 0.375, 0.625, 0.375, 0.625, 0.375, 0.625, 0.375, 0.5938, 0.375, 0.75, 0.375, 0.75, 0.125, 0.75, 0.125, 0.75, 0.25, 0.5625, 0.25, 0.5938, 0.25, 0.5938, 0.375, 0.625, 0.375, 0.6875, 0.375, 0.6875, 0.375, 0.625, 0.25, 0.5625, 0.25, 0.5938, 0.25, 0.5938, 0.375, 0.5938, 0.375, 0.5938, 0.375, 0.625, 0.375, 0.625, 0.25, 0.6875, 0.25, 0.75, 0.25, 0.75, 0.25, 0.6875, 0.25, 0.625, 0.25, 0.625, 0.25, 0.6875, 0.25, 0.6875, 0.25, 0.5, 0.25, 0.5, 0.25, 0.5, 0.25, 0.5, 0.375, 0.6875, 0.375, 0.6875, 0.0, 0.0, 0.375, 0.6875, 0.25, 0.5, 0.25, 0.5, 0.375, 0.5, 0.375, 0.5, 0.25, 0.5937, 0.25, 0.625, 0.25, 0.625, 0.25, 0.5938, 0.25, 0.5938, 0.25, 0.625, 0.375, 0.625, 0.375, 0.5625, 0.375, 0.5625, 0.375, 0.625, 0.125, 0.5, 0.125, 0.625, 0.125, 0.75, 0.125, 0.75, 0.125, 0.75, 0.125, 0.75, 0.375, 0.5625, 0.375, 0.5625, 0.375, 0.5938, 0.375, 0.5938, 0.25, 0.5, 0.0, 0.0, 0.0, 0.0, 0.0, 0.0, 0.125, 0.5, 0.375, 0.5, 0.125, 0.75, 0.125, 0.75, 0.125, 0.75, 0.25, 0.625, 0.25, 0.6875, 0.25, 0.6875, 0.125, 0.625, 0.25, 0.5, 0.0, 0.0, 0.25, 0.5, 0.25, 0.5, 0.0, 0.0, 0.375, 0.5, 0.125, 0.75, 0.125, 0.75, 0.125, 0.75, 0.25, 0.5, 0.25, 0.5, 0.25, 0.5, 0.25, 0.5, 0.25, 0.5, 0.25, 0.5, 0.375, 0.5, 0.125, 0.75, 0.125, 0.75, 0.125, 0.75, 0.125, 0.75, 0.25, 0.5, 0.25, 0.5, 0.25, 0.5, 0.25, 0.5, 0.25, 0.5, 0.375, 0.5, 0.25, 0.5, 0.125, 0.5, 0.125, 0.5, 0.25, 0.5, 0.375, 0.5, 0.25, 0.5, 0.25, 0.5, 0.125, 0.75, 0.375, 0.6875, 0.375, 0.625, 0.125, 0.75, 0.25, 0.75, 0.25, 0.75, 0.25, 0.75, 0.25, 0.75, 0.25, 0.75, 0.25, 0.75, 0.25, 0.625, 0.25, 0.625, 0.25, 0.75, 0.125, 0.75, 0.125, 0.75, 0.25, 0.75, 0.125, 0.75, 0.25, 0.75, 0.25, 0.75, 0.25, 0.75, 0.25, 0.75, 0.25, 0.75, 0.25, 0.75, 0.0, 0.0, 0.25, 0.75, 0.25, 0.75, 0.25, 0.75, 0.25, 0.75, 0.25, 0.75, 0.25, 0.75, 0.25, 0.75, 0.25, 0.75, 0.125, 0.75, 0.25, 0.75, 0.375, 0.75, 0.25, 0.75, 0.25, 0.75, 0.375, 0.75, 0.375, 0.6875, 0.125, 0.75, 0.375, 0.75, 0.375, 0.75, 0.125, 0.75, 0.375, 0.75, 0.25, 0.75, 0.04568, 0.137, 0.25, 0.75, 0.125, 0.5, 0.25, 0.5, 0.25, 0.5, 0.125, 0.5, 0.25, 0.75, 0.25, 0.75, 0.25, 0.625, 0.25, 0.625, 0.25, 0.75, 0.0, 0.0, 0.0, 0.0, 0.375, 0.75, 0.375, 0.75, 0.375, 0.75, 0.0, 0.0, 0.375, 0.75, 0.25, 0.75, 0.25, 0.75, 0.25, 0.75, 0.0, 0.0, 0.375, 0.75, 0.375, 0.75, 0.25, 0.75, 0.375, 0.75, 0.375, 0.75, 0.375, 0.75, 0.375, 0.625, 0.375, 0.5625, 0.125, 0.75, 0.375, 0.75, 0.375, 0.75, 0.125, 0.75, 0.375, 0.5, 0.375, 0.5, 0.0, 0.0, 0.375, 0.5, 0.375, 0.5, 0.0, 0.0, 0.375, 0.5, 0.375, 0.5, 0.375, 0.5, 0.25, 0.5, 0.375, 0.5, 0.375, 0.5, 0.375, 0.5, 0.375, 0.5, 0.25, 0.5, 0.375, 0.75, 0.375, 0.75, 0.375, 0.75, 0.375, 0.75, 0.125, 0.5, 0.25, 0.5, 0.25, 0.5625, 0.25, 0.625, 0.375, 0.625, 0.25, 0.6875, 0.125, 0.75, 0.25, 0.75, 0.25, 0.75, 0.125, 0.75, 0.0, 0.0, 0.375, 0.5625, 0.375, 0.5, 0.375, 0.5625, 0.375, 0.6875, 0.375, 0.625, 0.375, 0.625, 0.375, 0.6875, 0.375, 0.5625, 0.1875, 0.3125, 0.0, 0.0, 0.375, 0.5, 0.25, 0.5, 0.25, 0.5, 0.25, 0.5625, 0.25, 0.5625, 0.125, 0.75, 0.125, 0.625, 0.125, 0.75, 0.125, 0.625, 0.125, 0.75, 0.125, 0.625])
me_cube.materials.append(mat_material)
me_cube.use_remesh_preserve_volume = False
me_cube.use_remesh_preserve_attributes = False
me_cube.use_mirror_vertex_groups = False
me_cube.update()

# ---- objects
ob_cube = bpy.data.objects.new('Cube', me_cube)

# ---- transforms, parenting, visibility, modifiers, constraints
ob_cube.location = (0.0, 0.0, 0.0)
ob_cube.lock_rotations_4d = False
ob_cube.empty_display_type = 'ARROWS'
ob_cube.lineart.crease_threshold = 0.0
_m = ob_cube.modifiers.new('Mirror', 'MIRROR')
_m.use_clip = True

# ---- collection membership
col_collection.objects.link(ob_cube)

# ---- scene / render settings (as saved in the file)
scene.frame_start = 1; scene.frame_end = 250; scene.frame_set(1)
scene.render.engine = 'BLENDER_EEVEE_NEXT'
scene.cycles.use_denoising = False
scene.cycles.samples = 128
scene.cycles.sampling_pattern = 'TABULATED_SOBOL'
scene.cycles.use_adaptive_sampling = False
scene.cycles.use_light_tree = False
scene.view_settings.view_transform = 'Filmic'
bpy.context.view_layer.update()

# ---- added for rendering (the .blend has no active camera and no usable light): camera, sun
cam_auto = bpy.data.cameras.new('AutoCamera')
cam_auto.lens = 50.0
cam_auto.sensor_width = 36.0
cam_auto.clip_end = 1000.0
ob_auto_camera = bpy.data.objects.new('AutoCamera', cam_auto)
scene.collection.objects.link(ob_auto_camera)
ob_auto_camera.location = (29.8459, -32.5061, 26.494)
ob_auto_camera.rotation_euler = (1.09748, -7.21219e-08, 0.694738)
scene.camera = ob_auto_camera
light_auto_sun = bpy.data.lights.new('AutoSun', 'SUN')
light_auto_sun.energy = 3.0
light_auto_sun.angle = 0.0523599
ob_auto_sun = bpy.data.objects.new('AutoSun', light_auto_sun)
scene.collection.objects.link(ob_auto_sun)
ob_auto_sun.rotation_euler = (0.872665, 0.174533, 0.523599)
bpy.context.view_layer.update()
